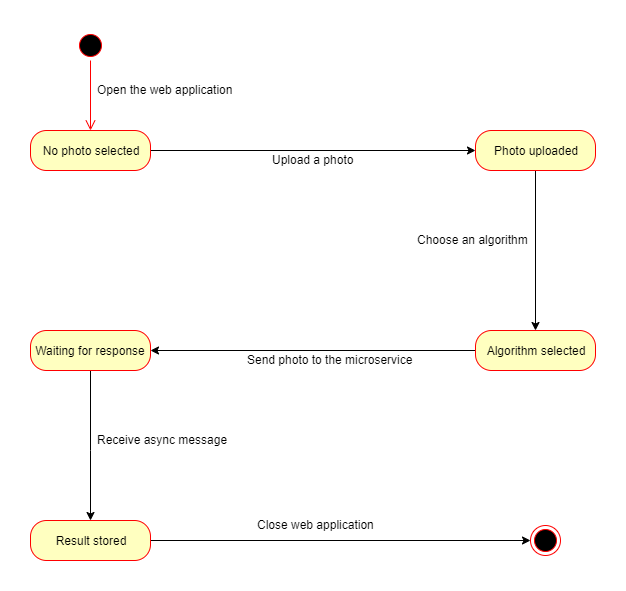

The diagram above was exported from draw.io. Its source (the exported page's mxGraphModel, read from the mxfile embedded in the PNG):
<mxGraphModel dx="1408" dy="748" grid="1" gridSize="10" guides="1" tooltips="1" connect="1" arrows="1" fold="1" page="1" pageScale="1" pageWidth="827" pageHeight="1169" math="0" shadow="0">
  <root>
    <mxCell id="0" />
    <mxCell id="1" parent="0" />
    <mxCell id="QlJeFvujkY9v1WsvHuKP-1" value="" style="ellipse;html=1;shape=startState;fillColor=#000000;strokeColor=#ff0000;" vertex="1" parent="1">
      <mxGeometry x="120" y="90" width="30" height="30" as="geometry" />
    </mxCell>
    <mxCell id="QlJeFvujkY9v1WsvHuKP-2" value="" style="edgeStyle=orthogonalEdgeStyle;html=1;verticalAlign=bottom;endArrow=open;endSize=8;strokeColor=#ff0000;" edge="1" source="QlJeFvujkY9v1WsvHuKP-1" parent="1" target="QlJeFvujkY9v1WsvHuKP-3">
      <mxGeometry relative="1" as="geometry">
        <mxPoint x="135" y="180" as="targetPoint" />
      </mxGeometry>
    </mxCell>
    <mxCell id="QlJeFvujkY9v1WsvHuKP-25" value="" style="edgeStyle=orthogonalEdgeStyle;rounded=0;orthogonalLoop=1;jettySize=auto;html=1;" edge="1" parent="1" source="QlJeFvujkY9v1WsvHuKP-3" target="QlJeFvujkY9v1WsvHuKP-24">
      <mxGeometry relative="1" as="geometry" />
    </mxCell>
    <mxCell id="QlJeFvujkY9v1WsvHuKP-3" value="No photo selected" style="rounded=1;whiteSpace=wrap;html=1;arcSize=40;fontColor=#000000;fillColor=#ffffc0;strokeColor=#ff0000;" vertex="1" parent="1">
      <mxGeometry x="75" y="190" width="120" height="40" as="geometry" />
    </mxCell>
    <mxCell id="QlJeFvujkY9v1WsvHuKP-30" style="edgeStyle=orthogonalEdgeStyle;rounded=0;orthogonalLoop=1;jettySize=auto;html=1;entryX=0.5;entryY=0;entryDx=0;entryDy=0;" edge="1" parent="1" source="QlJeFvujkY9v1WsvHuKP-24" target="QlJeFvujkY9v1WsvHuKP-10">
      <mxGeometry relative="1" as="geometry" />
    </mxCell>
    <mxCell id="QlJeFvujkY9v1WsvHuKP-24" value="Photo uploaded" style="rounded=1;whiteSpace=wrap;html=1;arcSize=40;fontColor=#000000;fillColor=#ffffc0;strokeColor=#ff0000;" vertex="1" parent="1">
      <mxGeometry x="520" y="190" width="120" height="40" as="geometry" />
    </mxCell>
    <mxCell id="QlJeFvujkY9v1WsvHuKP-14" value="" style="edgeStyle=orthogonalEdgeStyle;rounded=0;orthogonalLoop=1;jettySize=auto;html=1;" edge="1" parent="1" source="QlJeFvujkY9v1WsvHuKP-10" target="QlJeFvujkY9v1WsvHuKP-13">
      <mxGeometry relative="1" as="geometry" />
    </mxCell>
    <mxCell id="QlJeFvujkY9v1WsvHuKP-10" value="Algorithm selected" style="rounded=1;whiteSpace=wrap;html=1;arcSize=40;fontColor=#000000;fillColor=#ffffc0;strokeColor=#ff0000;" vertex="1" parent="1">
      <mxGeometry x="520" y="390" width="120" height="40" as="geometry" />
    </mxCell>
    <mxCell id="QlJeFvujkY9v1WsvHuKP-34" style="edgeStyle=orthogonalEdgeStyle;rounded=0;orthogonalLoop=1;jettySize=auto;html=1;" edge="1" parent="1" source="QlJeFvujkY9v1WsvHuKP-13" target="QlJeFvujkY9v1WsvHuKP-16">
      <mxGeometry relative="1" as="geometry">
        <Array as="points">
          <mxPoint x="135" y="510" />
          <mxPoint x="135" y="510" />
        </Array>
      </mxGeometry>
    </mxCell>
    <mxCell id="QlJeFvujkY9v1WsvHuKP-13" value="Waiting for response" style="rounded=1;whiteSpace=wrap;html=1;arcSize=40;fontColor=#000000;fillColor=#ffffc0;strokeColor=#ff0000;" vertex="1" parent="1">
      <mxGeometry x="75" y="390" width="120" height="40" as="geometry" />
    </mxCell>
    <mxCell id="QlJeFvujkY9v1WsvHuKP-37" value="" style="edgeStyle=orthogonalEdgeStyle;rounded=0;orthogonalLoop=1;jettySize=auto;html=1;entryX=0;entryY=0.5;entryDx=0;entryDy=0;" edge="1" parent="1" source="QlJeFvujkY9v1WsvHuKP-16" target="QlJeFvujkY9v1WsvHuKP-38">
      <mxGeometry relative="1" as="geometry">
        <mxPoint x="520" y="600" as="targetPoint" />
      </mxGeometry>
    </mxCell>
    <mxCell id="QlJeFvujkY9v1WsvHuKP-16" value="Result stored" style="rounded=1;whiteSpace=wrap;html=1;arcSize=40;fontColor=#000000;fillColor=#ffffc0;strokeColor=#ff0000;" vertex="1" parent="1">
      <mxGeometry x="75" y="580" width="120" height="40" as="geometry" />
    </mxCell>
    <mxCell id="QlJeFvujkY9v1WsvHuKP-6" value="Open the web application" style="text;html=1;resizable=0;points=[];autosize=1;align=left;verticalAlign=top;spacingTop=-4;" vertex="1" parent="1">
      <mxGeometry x="140" y="140" width="150" height="20" as="geometry" />
    </mxCell>
    <mxCell id="QlJeFvujkY9v1WsvHuKP-18" value="Send photo to the microservice" style="text;html=1;resizable=0;points=[];autosize=1;align=left;verticalAlign=top;spacingTop=-4;" vertex="1" parent="1">
      <mxGeometry x="290" y="410" width="180" height="20" as="geometry" />
    </mxCell>
    <mxCell id="QlJeFvujkY9v1WsvHuKP-31" value="Upload a photo" style="text;html=1;resizable=0;points=[];autosize=1;align=left;verticalAlign=top;spacingTop=-4;" vertex="1" parent="1">
      <mxGeometry x="315" y="210" width="100" height="20" as="geometry" />
    </mxCell>
    <mxCell id="QlJeFvujkY9v1WsvHuKP-35" value="Receive async message" style="text;html=1;resizable=0;points=[];autosize=1;align=left;verticalAlign=top;spacingTop=-4;" vertex="1" parent="1">
      <mxGeometry x="140" y="490" width="150" height="20" as="geometry" />
    </mxCell>
    <mxCell id="QlJeFvujkY9v1WsvHuKP-38" value="" style="ellipse;html=1;shape=endState;fillColor=#000000;strokeColor=#ff0000;" vertex="1" parent="1">
      <mxGeometry x="575" y="585" width="30" height="30" as="geometry" />
    </mxCell>
    <mxCell id="QlJeFvujkY9v1WsvHuKP-39" value="Close web application" style="text;html=1;resizable=0;points=[];autosize=1;align=left;verticalAlign=top;spacingTop=-4;" vertex="1" parent="1">
      <mxGeometry x="300" y="575" width="130" height="20" as="geometry" />
    </mxCell>
    <mxCell id="QlJeFvujkY9v1WsvHuKP-40" value="Choose an algorithm" style="text;html=1;resizable=0;points=[];autosize=1;align=left;verticalAlign=top;spacingTop=-4;" vertex="1" parent="1">
      <mxGeometry x="460" y="290" width="130" height="20" as="geometry" />
    </mxCell>
  </root>
</mxGraphModel>